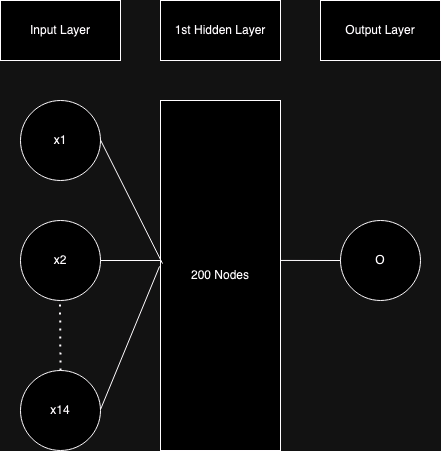

The diagram above was exported from draw.io. Its source (the exported page's mxGraphModel, read from the mxfile embedded in the PNG):
<mxGraphModel dx="1194" dy="764" grid="1" gridSize="10" guides="1" tooltips="1" connect="1" arrows="1" fold="1" page="1" pageScale="1" pageWidth="850" pageHeight="1100" math="0" shadow="0">
  <root>
    <mxCell id="0" />
    <mxCell id="1" parent="0" />
    <mxCell id="3w690VpbxPLib6ZWMLAd-1" value="&lt;div&gt;Input Layer&lt;/div&gt;" style="rounded=0;whiteSpace=wrap;html=1;" vertex="1" parent="1">
      <mxGeometry x="80" y="140" width="120" height="60" as="geometry" />
    </mxCell>
    <mxCell id="3w690VpbxPLib6ZWMLAd-2" value="x1" style="ellipse;whiteSpace=wrap;html=1;aspect=fixed;" vertex="1" parent="1">
      <mxGeometry x="100" y="240" width="80" height="80" as="geometry" />
    </mxCell>
    <mxCell id="3w690VpbxPLib6ZWMLAd-3" value="x2" style="ellipse;whiteSpace=wrap;html=1;aspect=fixed;" vertex="1" parent="1">
      <mxGeometry x="100" y="360" width="80" height="80" as="geometry" />
    </mxCell>
    <mxCell id="3w690VpbxPLib6ZWMLAd-4" value="x14" style="ellipse;whiteSpace=wrap;html=1;aspect=fixed;" vertex="1" parent="1">
      <mxGeometry x="100" y="510" width="80" height="80" as="geometry" />
    </mxCell>
    <mxCell id="3w690VpbxPLib6ZWMLAd-5" value="" style="endArrow=none;dashed=1;html=1;dashPattern=1 3;strokeWidth=2;rounded=0;exitX=0.5;exitY=0;exitDx=0;exitDy=0;" edge="1" parent="1" source="3w690VpbxPLib6ZWMLAd-4">
      <mxGeometry width="50" height="50" relative="1" as="geometry">
        <mxPoint x="139.5" y="500" as="sourcePoint" />
        <mxPoint x="139.5" y="440" as="targetPoint" />
      </mxGeometry>
    </mxCell>
    <mxCell id="3w690VpbxPLib6ZWMLAd-6" value="&lt;div&gt;1st Hidden Layer&lt;/div&gt;" style="rounded=0;whiteSpace=wrap;html=1;" vertex="1" parent="1">
      <mxGeometry x="240" y="140" width="120" height="60" as="geometry" />
    </mxCell>
    <mxCell id="3w690VpbxPLib6ZWMLAd-10" value="&lt;div&gt;200 Nodes&lt;/div&gt;" style="rounded=0;whiteSpace=wrap;html=1;" vertex="1" parent="1">
      <mxGeometry x="240" y="240" width="120" height="350" as="geometry" />
    </mxCell>
    <mxCell id="3w690VpbxPLib6ZWMLAd-11" value="" style="endArrow=none;html=1;rounded=0;" edge="1" parent="1">
      <mxGeometry width="50" height="50" relative="1" as="geometry">
        <mxPoint x="180" y="400" as="sourcePoint" />
        <mxPoint x="240" y="400" as="targetPoint" />
      </mxGeometry>
    </mxCell>
    <mxCell id="3w690VpbxPLib6ZWMLAd-12" value="" style="endArrow=none;html=1;rounded=0;entryX=0.017;entryY=0.466;entryDx=0;entryDy=0;entryPerimeter=0;" edge="1" parent="1" target="3w690VpbxPLib6ZWMLAd-10">
      <mxGeometry width="50" height="50" relative="1" as="geometry">
        <mxPoint x="180" y="279.5" as="sourcePoint" />
        <mxPoint x="237" y="279.5" as="targetPoint" />
      </mxGeometry>
    </mxCell>
    <mxCell id="3w690VpbxPLib6ZWMLAd-13" value="" style="endArrow=none;html=1;rounded=0;entryX=-0.008;entryY=0.474;entryDx=0;entryDy=0;entryPerimeter=0;" edge="1" parent="1" target="3w690VpbxPLib6ZWMLAd-10">
      <mxGeometry width="50" height="50" relative="1" as="geometry">
        <mxPoint x="180" y="549" as="sourcePoint" />
        <mxPoint x="237" y="549" as="targetPoint" />
      </mxGeometry>
    </mxCell>
    <mxCell id="3w690VpbxPLib6ZWMLAd-20" value="&lt;div&gt;Output Layer&lt;/div&gt;" style="rounded=0;whiteSpace=wrap;html=1;" vertex="1" parent="1">
      <mxGeometry x="400" y="140" width="120" height="60" as="geometry" />
    </mxCell>
    <mxCell id="3w690VpbxPLib6ZWMLAd-21" value="&lt;div&gt;O&lt;/div&gt;" style="ellipse;whiteSpace=wrap;html=1;aspect=fixed;" vertex="1" parent="1">
      <mxGeometry x="420" y="360" width="80" height="80" as="geometry" />
    </mxCell>
    <mxCell id="3w690VpbxPLib6ZWMLAd-23" value="" style="endArrow=none;html=1;rounded=0;entryX=0;entryY=0.5;entryDx=0;entryDy=0;exitX=1;exitY=0.457;exitDx=0;exitDy=0;exitPerimeter=0;" edge="1" parent="1" target="3w690VpbxPLib6ZWMLAd-21">
      <mxGeometry width="50" height="50" relative="1" as="geometry">
        <mxPoint x="360" y="399.95000000000005" as="sourcePoint" />
        <mxPoint x="240" y="399.5" as="targetPoint" />
      </mxGeometry>
    </mxCell>
  </root>
</mxGraphModel>